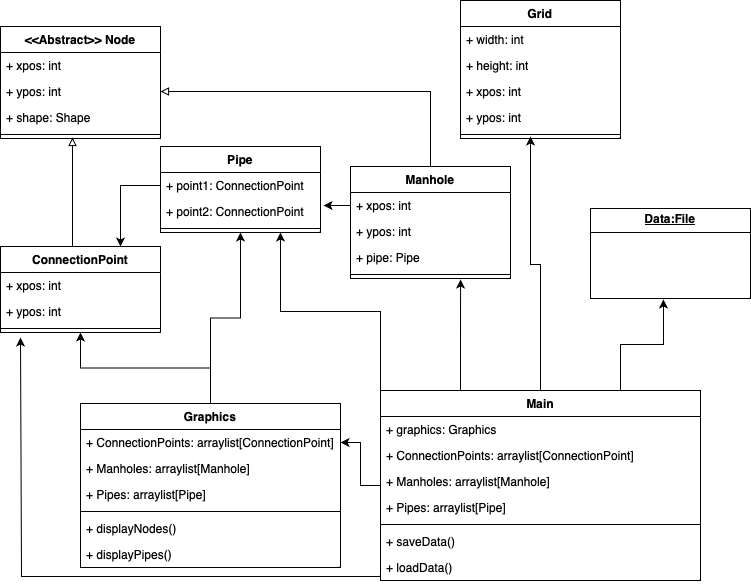

The diagram above was exported from draw.io. Its source (the exported page's mxGraphModel, read from the mxfile embedded in the PNG):
<mxGraphModel dx="1421" dy="720" grid="1" gridSize="10" guides="1" tooltips="1" connect="1" arrows="1" fold="1" page="1" pageScale="1" pageWidth="850" pageHeight="1100" math="0" shadow="0">
  <root>
    <mxCell id="0" />
    <mxCell id="1" parent="0" />
    <mxCell id="mJyQIJhgtLeHvGb6y6Ls-1" value="Grid" style="swimlane;fontStyle=1;align=center;verticalAlign=top;childLayout=stackLayout;horizontal=1;startSize=26;horizontalStack=0;resizeParent=1;resizeParentMax=0;resizeLast=0;collapsible=1;marginBottom=0;whiteSpace=wrap;html=1;" vertex="1" parent="1">
      <mxGeometry x="500" y="104" width="160" height="138" as="geometry" />
    </mxCell>
    <mxCell id="mJyQIJhgtLeHvGb6y6Ls-2" value="+ width: int" style="text;strokeColor=none;fillColor=none;align=left;verticalAlign=top;spacingLeft=4;spacingRight=4;overflow=hidden;rotatable=0;points=[[0,0.5],[1,0.5]];portConstraint=eastwest;whiteSpace=wrap;html=1;" vertex="1" parent="mJyQIJhgtLeHvGb6y6Ls-1">
      <mxGeometry y="26" width="160" height="26" as="geometry" />
    </mxCell>
    <mxCell id="mJyQIJhgtLeHvGb6y6Ls-5" value="+ height: int" style="text;strokeColor=none;fillColor=none;align=left;verticalAlign=top;spacingLeft=4;spacingRight=4;overflow=hidden;rotatable=0;points=[[0,0.5],[1,0.5]];portConstraint=eastwest;whiteSpace=wrap;html=1;" vertex="1" parent="mJyQIJhgtLeHvGb6y6Ls-1">
      <mxGeometry y="52" width="160" height="26" as="geometry" />
    </mxCell>
    <mxCell id="mJyQIJhgtLeHvGb6y6Ls-7" value="+ xpos: int" style="text;strokeColor=none;fillColor=none;align=left;verticalAlign=top;spacingLeft=4;spacingRight=4;overflow=hidden;rotatable=0;points=[[0,0.5],[1,0.5]];portConstraint=eastwest;whiteSpace=wrap;html=1;" vertex="1" parent="mJyQIJhgtLeHvGb6y6Ls-1">
      <mxGeometry y="78" width="160" height="26" as="geometry" />
    </mxCell>
    <mxCell id="mJyQIJhgtLeHvGb6y6Ls-8" value="+ ypos: int" style="text;strokeColor=none;fillColor=none;align=left;verticalAlign=top;spacingLeft=4;spacingRight=4;overflow=hidden;rotatable=0;points=[[0,0.5],[1,0.5]];portConstraint=eastwest;whiteSpace=wrap;html=1;" vertex="1" parent="mJyQIJhgtLeHvGb6y6Ls-1">
      <mxGeometry y="104" width="160" height="26" as="geometry" />
    </mxCell>
    <mxCell id="mJyQIJhgtLeHvGb6y6Ls-3" value="" style="line;strokeWidth=1;fillColor=none;align=left;verticalAlign=middle;spacingTop=-1;spacingLeft=3;spacingRight=3;rotatable=0;labelPosition=right;points=[];portConstraint=eastwest;strokeColor=inherit;" vertex="1" parent="mJyQIJhgtLeHvGb6y6Ls-1">
      <mxGeometry y="130" width="160" height="8" as="geometry" />
    </mxCell>
    <mxCell id="mJyQIJhgtLeHvGb6y6Ls-42" style="edgeStyle=orthogonalEdgeStyle;rounded=0;orthogonalLoop=1;jettySize=auto;html=1;exitX=0.5;exitY=0;exitDx=0;exitDy=0;entryX=0.5;entryY=1;entryDx=0;entryDy=0;" edge="1" parent="1" source="mJyQIJhgtLeHvGb6y6Ls-9" target="mJyQIJhgtLeHvGb6y6Ls-28">
      <mxGeometry relative="1" as="geometry" />
    </mxCell>
    <mxCell id="mJyQIJhgtLeHvGb6y6Ls-62" style="edgeStyle=orthogonalEdgeStyle;rounded=0;orthogonalLoop=1;jettySize=auto;html=1;exitX=0.5;exitY=0;exitDx=0;exitDy=0;entryX=0.5;entryY=1;entryDx=0;entryDy=0;" edge="1" parent="1" source="mJyQIJhgtLeHvGb6y6Ls-9" target="mJyQIJhgtLeHvGb6y6Ls-44">
      <mxGeometry relative="1" as="geometry" />
    </mxCell>
    <mxCell id="mJyQIJhgtLeHvGb6y6Ls-9" value="Graphics" style="swimlane;fontStyle=1;align=center;verticalAlign=top;childLayout=stackLayout;horizontal=1;startSize=26;horizontalStack=0;resizeParent=1;resizeParentMax=0;resizeLast=0;collapsible=1;marginBottom=0;whiteSpace=wrap;html=1;" vertex="1" parent="1">
      <mxGeometry x="120" y="507" width="260" height="164" as="geometry" />
    </mxCell>
    <mxCell id="mJyQIJhgtLeHvGb6y6Ls-10" value="+ ConnectionPoints: arraylist[ConnectionPoint]" style="text;strokeColor=none;fillColor=none;align=left;verticalAlign=top;spacingLeft=4;spacingRight=4;overflow=hidden;rotatable=0;points=[[0,0.5],[1,0.5]];portConstraint=eastwest;whiteSpace=wrap;html=1;" vertex="1" parent="mJyQIJhgtLeHvGb6y6Ls-9">
      <mxGeometry y="26" width="260" height="26" as="geometry" />
    </mxCell>
    <mxCell id="mJyQIJhgtLeHvGb6y6Ls-63" value="+ Manholes: arraylist[Manhole]" style="text;strokeColor=none;fillColor=none;align=left;verticalAlign=top;spacingLeft=4;spacingRight=4;overflow=hidden;rotatable=0;points=[[0,0.5],[1,0.5]];portConstraint=eastwest;whiteSpace=wrap;html=1;" vertex="1" parent="mJyQIJhgtLeHvGb6y6Ls-9">
      <mxGeometry y="52" width="260" height="26" as="geometry" />
    </mxCell>
    <mxCell id="mJyQIJhgtLeHvGb6y6Ls-64" value="+ Pipes: arraylist[Pipe]" style="text;strokeColor=none;fillColor=none;align=left;verticalAlign=top;spacingLeft=4;spacingRight=4;overflow=hidden;rotatable=0;points=[[0,0.5],[1,0.5]];portConstraint=eastwest;whiteSpace=wrap;html=1;" vertex="1" parent="mJyQIJhgtLeHvGb6y6Ls-9">
      <mxGeometry y="78" width="260" height="26" as="geometry" />
    </mxCell>
    <mxCell id="mJyQIJhgtLeHvGb6y6Ls-11" value="" style="line;strokeWidth=1;fillColor=none;align=left;verticalAlign=middle;spacingTop=-1;spacingLeft=3;spacingRight=3;rotatable=0;labelPosition=right;points=[];portConstraint=eastwest;strokeColor=inherit;" vertex="1" parent="mJyQIJhgtLeHvGb6y6Ls-9">
      <mxGeometry y="104" width="260" height="8" as="geometry" />
    </mxCell>
    <mxCell id="mJyQIJhgtLeHvGb6y6Ls-12" value="+ displayNodes()" style="text;strokeColor=none;fillColor=none;align=left;verticalAlign=top;spacingLeft=4;spacingRight=4;overflow=hidden;rotatable=0;points=[[0,0.5],[1,0.5]];portConstraint=eastwest;whiteSpace=wrap;html=1;" vertex="1" parent="mJyQIJhgtLeHvGb6y6Ls-9">
      <mxGeometry y="112" width="260" height="26" as="geometry" />
    </mxCell>
    <mxCell id="mJyQIJhgtLeHvGb6y6Ls-65" value="+ displayPipes()" style="text;strokeColor=none;fillColor=none;align=left;verticalAlign=top;spacingLeft=4;spacingRight=4;overflow=hidden;rotatable=0;points=[[0,0.5],[1,0.5]];portConstraint=eastwest;whiteSpace=wrap;html=1;" vertex="1" parent="mJyQIJhgtLeHvGb6y6Ls-9">
      <mxGeometry y="138" width="260" height="26" as="geometry" />
    </mxCell>
    <mxCell id="mJyQIJhgtLeHvGb6y6Ls-15" value="&amp;lt;&amp;lt;Abstract&amp;gt;&amp;gt; Node" style="swimlane;fontStyle=1;align=center;verticalAlign=top;childLayout=stackLayout;horizontal=1;startSize=26;horizontalStack=0;resizeParent=1;resizeParentMax=0;resizeLast=0;collapsible=1;marginBottom=0;whiteSpace=wrap;html=1;" vertex="1" parent="1">
      <mxGeometry x="40" y="130" width="160" height="112" as="geometry" />
    </mxCell>
    <mxCell id="mJyQIJhgtLeHvGb6y6Ls-18" value="+ xpos: int" style="text;strokeColor=none;fillColor=none;align=left;verticalAlign=top;spacingLeft=4;spacingRight=4;overflow=hidden;rotatable=0;points=[[0,0.5],[1,0.5]];portConstraint=eastwest;whiteSpace=wrap;html=1;" vertex="1" parent="mJyQIJhgtLeHvGb6y6Ls-15">
      <mxGeometry y="26" width="160" height="26" as="geometry" />
    </mxCell>
    <mxCell id="mJyQIJhgtLeHvGb6y6Ls-19" value="+ ypos: int" style="text;strokeColor=none;fillColor=none;align=left;verticalAlign=top;spacingLeft=4;spacingRight=4;overflow=hidden;rotatable=0;points=[[0,0.5],[1,0.5]];portConstraint=eastwest;whiteSpace=wrap;html=1;" vertex="1" parent="mJyQIJhgtLeHvGb6y6Ls-15">
      <mxGeometry y="52" width="160" height="26" as="geometry" />
    </mxCell>
    <mxCell id="mJyQIJhgtLeHvGb6y6Ls-27" value="+ shape: Shape" style="text;strokeColor=none;fillColor=none;align=left;verticalAlign=top;spacingLeft=4;spacingRight=4;overflow=hidden;rotatable=0;points=[[0,0.5],[1,0.5]];portConstraint=eastwest;whiteSpace=wrap;html=1;" vertex="1" parent="mJyQIJhgtLeHvGb6y6Ls-15">
      <mxGeometry y="78" width="160" height="26" as="geometry" />
    </mxCell>
    <mxCell id="mJyQIJhgtLeHvGb6y6Ls-20" value="" style="line;strokeWidth=1;fillColor=none;align=left;verticalAlign=middle;spacingTop=-1;spacingLeft=3;spacingRight=3;rotatable=0;labelPosition=right;points=[];portConstraint=eastwest;strokeColor=inherit;" vertex="1" parent="mJyQIJhgtLeHvGb6y6Ls-15">
      <mxGeometry y="104" width="160" height="8" as="geometry" />
    </mxCell>
    <mxCell id="mJyQIJhgtLeHvGb6y6Ls-28" value="ConnectionPoint" style="swimlane;fontStyle=1;align=center;verticalAlign=top;childLayout=stackLayout;horizontal=1;startSize=26;horizontalStack=0;resizeParent=1;resizeParentMax=0;resizeLast=0;collapsible=1;marginBottom=0;whiteSpace=wrap;html=1;" vertex="1" parent="1">
      <mxGeometry x="40" y="350" width="160" height="86" as="geometry" />
    </mxCell>
    <mxCell id="mJyQIJhgtLeHvGb6y6Ls-31" value="+ xpos: int" style="text;strokeColor=none;fillColor=none;align=left;verticalAlign=top;spacingLeft=4;spacingRight=4;overflow=hidden;rotatable=0;points=[[0,0.5],[1,0.5]];portConstraint=eastwest;whiteSpace=wrap;html=1;" vertex="1" parent="mJyQIJhgtLeHvGb6y6Ls-28">
      <mxGeometry y="26" width="160" height="26" as="geometry" />
    </mxCell>
    <mxCell id="mJyQIJhgtLeHvGb6y6Ls-32" value="+ ypos: int" style="text;strokeColor=none;fillColor=none;align=left;verticalAlign=top;spacingLeft=4;spacingRight=4;overflow=hidden;rotatable=0;points=[[0,0.5],[1,0.5]];portConstraint=eastwest;whiteSpace=wrap;html=1;" vertex="1" parent="mJyQIJhgtLeHvGb6y6Ls-28">
      <mxGeometry y="52" width="160" height="26" as="geometry" />
    </mxCell>
    <mxCell id="mJyQIJhgtLeHvGb6y6Ls-33" value="" style="line;strokeWidth=1;fillColor=none;align=left;verticalAlign=middle;spacingTop=-1;spacingLeft=3;spacingRight=3;rotatable=0;labelPosition=right;points=[];portConstraint=eastwest;strokeColor=inherit;" vertex="1" parent="mJyQIJhgtLeHvGb6y6Ls-28">
      <mxGeometry y="78" width="160" height="8" as="geometry" />
    </mxCell>
    <mxCell id="mJyQIJhgtLeHvGb6y6Ls-35" style="edgeStyle=orthogonalEdgeStyle;rounded=0;orthogonalLoop=1;jettySize=auto;html=1;exitX=0.5;exitY=0;exitDx=0;exitDy=0;entryX=0.45;entryY=0.875;entryDx=0;entryDy=0;entryPerimeter=0;strokeColor=default;endArrow=block;endFill=0;" edge="1" parent="1" source="mJyQIJhgtLeHvGb6y6Ls-28" target="mJyQIJhgtLeHvGb6y6Ls-20">
      <mxGeometry relative="1" as="geometry">
        <Array as="points">
          <mxPoint x="112" y="350" />
        </Array>
      </mxGeometry>
    </mxCell>
    <mxCell id="mJyQIJhgtLeHvGb6y6Ls-41" style="edgeStyle=orthogonalEdgeStyle;rounded=0;orthogonalLoop=1;jettySize=auto;html=1;exitX=0.5;exitY=0;exitDx=0;exitDy=0;endArrow=block;endFill=0;entryX=1;entryY=0.5;entryDx=0;entryDy=0;" edge="1" parent="1" source="mJyQIJhgtLeHvGb6y6Ls-37" target="mJyQIJhgtLeHvGb6y6Ls-19">
      <mxGeometry relative="1" as="geometry">
        <mxPoint x="260" y="220" as="targetPoint" />
      </mxGeometry>
    </mxCell>
    <mxCell id="mJyQIJhgtLeHvGb6y6Ls-37" value="Manhole" style="swimlane;fontStyle=1;align=center;verticalAlign=top;childLayout=stackLayout;horizontal=1;startSize=26;horizontalStack=0;resizeParent=1;resizeParentMax=0;resizeLast=0;collapsible=1;marginBottom=0;whiteSpace=wrap;html=1;" vertex="1" parent="1">
      <mxGeometry x="390" y="270" width="160" height="112" as="geometry" />
    </mxCell>
    <mxCell id="mJyQIJhgtLeHvGb6y6Ls-38" value="+ xpos: int" style="text;strokeColor=none;fillColor=none;align=left;verticalAlign=top;spacingLeft=4;spacingRight=4;overflow=hidden;rotatable=0;points=[[0,0.5],[1,0.5]];portConstraint=eastwest;whiteSpace=wrap;html=1;" vertex="1" parent="mJyQIJhgtLeHvGb6y6Ls-37">
      <mxGeometry y="26" width="160" height="26" as="geometry" />
    </mxCell>
    <mxCell id="mJyQIJhgtLeHvGb6y6Ls-39" value="+ ypos: int" style="text;strokeColor=none;fillColor=none;align=left;verticalAlign=top;spacingLeft=4;spacingRight=4;overflow=hidden;rotatable=0;points=[[0,0.5],[1,0.5]];portConstraint=eastwest;whiteSpace=wrap;html=1;" vertex="1" parent="mJyQIJhgtLeHvGb6y6Ls-37">
      <mxGeometry y="52" width="160" height="26" as="geometry" />
    </mxCell>
    <mxCell id="mJyQIJhgtLeHvGb6y6Ls-48" value="+ pipe: Pipe" style="text;strokeColor=none;fillColor=none;align=left;verticalAlign=top;spacingLeft=4;spacingRight=4;overflow=hidden;rotatable=0;points=[[0,0.5],[1,0.5]];portConstraint=eastwest;whiteSpace=wrap;html=1;" vertex="1" parent="mJyQIJhgtLeHvGb6y6Ls-37">
      <mxGeometry y="78" width="160" height="26" as="geometry" />
    </mxCell>
    <mxCell id="mJyQIJhgtLeHvGb6y6Ls-40" value="" style="line;strokeWidth=1;fillColor=none;align=left;verticalAlign=middle;spacingTop=-1;spacingLeft=3;spacingRight=3;rotatable=0;labelPosition=right;points=[];portConstraint=eastwest;strokeColor=inherit;" vertex="1" parent="mJyQIJhgtLeHvGb6y6Ls-37">
      <mxGeometry y="104" width="160" height="8" as="geometry" />
    </mxCell>
    <mxCell id="mJyQIJhgtLeHvGb6y6Ls-44" value="Pipe" style="swimlane;fontStyle=1;align=center;verticalAlign=top;childLayout=stackLayout;horizontal=1;startSize=26;horizontalStack=0;resizeParent=1;resizeParentMax=0;resizeLast=0;collapsible=1;marginBottom=0;whiteSpace=wrap;html=1;" vertex="1" parent="1">
      <mxGeometry x="200" y="250" width="160" height="86" as="geometry" />
    </mxCell>
    <mxCell id="mJyQIJhgtLeHvGb6y6Ls-45" value="+ point1: ConnectionPoint" style="text;strokeColor=none;fillColor=none;align=left;verticalAlign=top;spacingLeft=4;spacingRight=4;overflow=hidden;rotatable=0;points=[[0,0.5],[1,0.5]];portConstraint=eastwest;whiteSpace=wrap;html=1;" vertex="1" parent="mJyQIJhgtLeHvGb6y6Ls-44">
      <mxGeometry y="26" width="160" height="26" as="geometry" />
    </mxCell>
    <mxCell id="mJyQIJhgtLeHvGb6y6Ls-46" value="+ point2: ConnectionPoint" style="text;strokeColor=none;fillColor=none;align=left;verticalAlign=top;spacingLeft=4;spacingRight=4;overflow=hidden;rotatable=0;points=[[0,0.5],[1,0.5]];portConstraint=eastwest;whiteSpace=wrap;html=1;" vertex="1" parent="mJyQIJhgtLeHvGb6y6Ls-44">
      <mxGeometry y="52" width="160" height="26" as="geometry" />
    </mxCell>
    <mxCell id="mJyQIJhgtLeHvGb6y6Ls-47" value="" style="line;strokeWidth=1;fillColor=none;align=left;verticalAlign=middle;spacingTop=-1;spacingLeft=3;spacingRight=3;rotatable=0;labelPosition=right;points=[];portConstraint=eastwest;strokeColor=inherit;" vertex="1" parent="mJyQIJhgtLeHvGb6y6Ls-44">
      <mxGeometry y="78" width="160" height="8" as="geometry" />
    </mxCell>
    <mxCell id="mJyQIJhgtLeHvGb6y6Ls-67" style="edgeStyle=orthogonalEdgeStyle;rounded=0;orthogonalLoop=1;jettySize=auto;html=1;exitX=0.5;exitY=0;exitDx=0;exitDy=0;" edge="1" parent="1" source="mJyQIJhgtLeHvGb6y6Ls-52">
      <mxGeometry relative="1" as="geometry">
        <mxPoint x="570" y="240" as="targetPoint" />
        <Array as="points">
          <mxPoint x="580" y="368" />
          <mxPoint x="570" y="368" />
        </Array>
      </mxGeometry>
    </mxCell>
    <mxCell id="mJyQIJhgtLeHvGb6y6Ls-86" style="edgeStyle=orthogonalEdgeStyle;rounded=0;orthogonalLoop=1;jettySize=auto;html=1;exitX=0;exitY=0;exitDx=0;exitDy=0;entryX=0.75;entryY=1;entryDx=0;entryDy=0;" edge="1" parent="1" source="mJyQIJhgtLeHvGb6y6Ls-52" target="mJyQIJhgtLeHvGb6y6Ls-44">
      <mxGeometry relative="1" as="geometry" />
    </mxCell>
    <mxCell id="mJyQIJhgtLeHvGb6y6Ls-52" value="Main" style="swimlane;fontStyle=1;align=center;verticalAlign=top;childLayout=stackLayout;horizontal=1;startSize=26;horizontalStack=0;resizeParent=1;resizeParentMax=0;resizeLast=0;collapsible=1;marginBottom=0;whiteSpace=wrap;html=1;" vertex="1" parent="1">
      <mxGeometry x="420" y="494" width="320" height="190" as="geometry" />
    </mxCell>
    <mxCell id="mJyQIJhgtLeHvGb6y6Ls-53" value="+ graphics: Graphics" style="text;strokeColor=none;fillColor=none;align=left;verticalAlign=top;spacingLeft=4;spacingRight=4;overflow=hidden;rotatable=0;points=[[0,0.5],[1,0.5]];portConstraint=eastwest;whiteSpace=wrap;html=1;" vertex="1" parent="mJyQIJhgtLeHvGb6y6Ls-52">
      <mxGeometry y="26" width="320" height="26" as="geometry" />
    </mxCell>
    <mxCell id="mJyQIJhgtLeHvGb6y6Ls-71" value="+ ConnectionPoints: arraylist[ConnectionPoint]" style="text;strokeColor=none;fillColor=none;align=left;verticalAlign=top;spacingLeft=4;spacingRight=4;overflow=hidden;rotatable=0;points=[[0,0.5],[1,0.5]];portConstraint=eastwest;whiteSpace=wrap;html=1;" vertex="1" parent="mJyQIJhgtLeHvGb6y6Ls-52">
      <mxGeometry y="52" width="320" height="26" as="geometry" />
    </mxCell>
    <mxCell id="mJyQIJhgtLeHvGb6y6Ls-72" value="+ Manholes: arraylist[Manhole]" style="text;strokeColor=none;fillColor=none;align=left;verticalAlign=top;spacingLeft=4;spacingRight=4;overflow=hidden;rotatable=0;points=[[0,0.5],[1,0.5]];portConstraint=eastwest;whiteSpace=wrap;html=1;" vertex="1" parent="mJyQIJhgtLeHvGb6y6Ls-52">
      <mxGeometry y="78" width="320" height="26" as="geometry" />
    </mxCell>
    <mxCell id="mJyQIJhgtLeHvGb6y6Ls-73" value="+ Pipes: arraylist[Pipe]" style="text;strokeColor=none;fillColor=none;align=left;verticalAlign=top;spacingLeft=4;spacingRight=4;overflow=hidden;rotatable=0;points=[[0,0.5],[1,0.5]];portConstraint=eastwest;whiteSpace=wrap;html=1;" vertex="1" parent="mJyQIJhgtLeHvGb6y6Ls-52">
      <mxGeometry y="104" width="320" height="26" as="geometry" />
    </mxCell>
    <mxCell id="mJyQIJhgtLeHvGb6y6Ls-57" value="" style="line;strokeWidth=1;fillColor=none;align=left;verticalAlign=middle;spacingTop=-1;spacingLeft=3;spacingRight=3;rotatable=0;labelPosition=right;points=[];portConstraint=eastwest;strokeColor=inherit;" vertex="1" parent="mJyQIJhgtLeHvGb6y6Ls-52">
      <mxGeometry y="130" width="320" height="8" as="geometry" />
    </mxCell>
    <mxCell id="mJyQIJhgtLeHvGb6y6Ls-68" value="+ saveData()" style="text;strokeColor=none;fillColor=none;align=left;verticalAlign=top;spacingLeft=4;spacingRight=4;overflow=hidden;rotatable=0;points=[[0,0.5],[1,0.5]];portConstraint=eastwest;whiteSpace=wrap;html=1;" vertex="1" parent="mJyQIJhgtLeHvGb6y6Ls-52">
      <mxGeometry y="138" width="320" height="26" as="geometry" />
    </mxCell>
    <mxCell id="mJyQIJhgtLeHvGb6y6Ls-75" style="edgeStyle=orthogonalEdgeStyle;rounded=0;orthogonalLoop=1;jettySize=auto;html=1;exitX=0;exitY=0.5;exitDx=0;exitDy=0;" edge="1" parent="mJyQIJhgtLeHvGb6y6Ls-52" source="mJyQIJhgtLeHvGb6y6Ls-69">
      <mxGeometry relative="1" as="geometry">
        <mxPoint x="-360" y="-53" as="targetPoint" />
        <Array as="points">
          <mxPoint y="186" />
          <mxPoint x="-359" y="186" />
        </Array>
      </mxGeometry>
    </mxCell>
    <mxCell id="mJyQIJhgtLeHvGb6y6Ls-69" value="+ loadData()" style="text;strokeColor=none;fillColor=none;align=left;verticalAlign=top;spacingLeft=4;spacingRight=4;overflow=hidden;rotatable=0;points=[[0,0.5],[1,0.5]];portConstraint=eastwest;whiteSpace=wrap;html=1;" vertex="1" parent="mJyQIJhgtLeHvGb6y6Ls-52">
      <mxGeometry y="164" width="320" height="26" as="geometry" />
    </mxCell>
    <mxCell id="mJyQIJhgtLeHvGb6y6Ls-59" style="edgeStyle=orthogonalEdgeStyle;rounded=0;orthogonalLoop=1;jettySize=auto;html=1;exitX=0;exitY=0.5;exitDx=0;exitDy=0;entryX=1;entryY=0.5;entryDx=0;entryDy=0;" edge="1" parent="1" source="mJyQIJhgtLeHvGb6y6Ls-52" target="mJyQIJhgtLeHvGb6y6Ls-10">
      <mxGeometry relative="1" as="geometry" />
    </mxCell>
    <mxCell id="mJyQIJhgtLeHvGb6y6Ls-60" style="edgeStyle=orthogonalEdgeStyle;rounded=0;orthogonalLoop=1;jettySize=auto;html=1;exitX=0;exitY=0.5;exitDx=0;exitDy=0;entryX=0.75;entryY=0;entryDx=0;entryDy=0;" edge="1" parent="1" source="mJyQIJhgtLeHvGb6y6Ls-45" target="mJyQIJhgtLeHvGb6y6Ls-28">
      <mxGeometry relative="1" as="geometry" />
    </mxCell>
    <mxCell id="mJyQIJhgtLeHvGb6y6Ls-66" value="&lt;p style=&quot;margin:0px;margin-top:4px;text-align:center;text-decoration:underline;&quot;&gt;&lt;b&gt;Data:File&lt;/b&gt;&lt;/p&gt;&lt;hr size=&quot;1&quot; style=&quot;border-style:solid;&quot;&gt;&lt;p style=&quot;margin:0px;margin-left:8px;&quot;&gt;&lt;br&gt;&lt;/p&gt;" style="verticalAlign=top;align=left;overflow=fill;html=1;whiteSpace=wrap;" vertex="1" parent="1">
      <mxGeometry x="630" y="312" width="160" height="90" as="geometry" />
    </mxCell>
    <mxCell id="mJyQIJhgtLeHvGb6y6Ls-74" style="edgeStyle=orthogonalEdgeStyle;rounded=0;orthogonalLoop=1;jettySize=auto;html=1;exitX=0.75;exitY=0;exitDx=0;exitDy=0;entryX=0.456;entryY=1.011;entryDx=0;entryDy=0;entryPerimeter=0;" edge="1" parent="1" source="mJyQIJhgtLeHvGb6y6Ls-52" target="mJyQIJhgtLeHvGb6y6Ls-66">
      <mxGeometry relative="1" as="geometry" />
    </mxCell>
    <mxCell id="mJyQIJhgtLeHvGb6y6Ls-83" style="edgeStyle=orthogonalEdgeStyle;rounded=0;orthogonalLoop=1;jettySize=auto;html=1;exitX=0;exitY=0.5;exitDx=0;exitDy=0;entryX=1.019;entryY=0.269;entryDx=0;entryDy=0;entryPerimeter=0;" edge="1" parent="1" source="mJyQIJhgtLeHvGb6y6Ls-38" target="mJyQIJhgtLeHvGb6y6Ls-46">
      <mxGeometry relative="1" as="geometry" />
    </mxCell>
    <mxCell id="mJyQIJhgtLeHvGb6y6Ls-85" style="edgeStyle=orthogonalEdgeStyle;rounded=0;orthogonalLoop=1;jettySize=auto;html=1;exitX=0.25;exitY=0;exitDx=0;exitDy=0;entryX=0.688;entryY=1.125;entryDx=0;entryDy=0;entryPerimeter=0;" edge="1" parent="1" source="mJyQIJhgtLeHvGb6y6Ls-52" target="mJyQIJhgtLeHvGb6y6Ls-40">
      <mxGeometry relative="1" as="geometry" />
    </mxCell>
  </root>
</mxGraphModel>